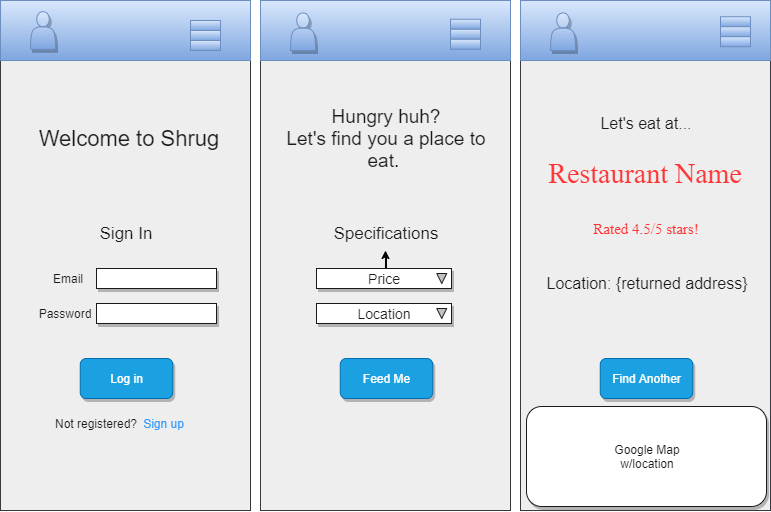

The diagram above was exported from draw.io. Its source (the exported page's mxGraphModel, read from the mxfile embedded in the PNG):
<mxGraphModel dx="854" dy="453" grid="1" gridSize="10" guides="1" tooltips="1" connect="1" arrows="1" fold="1" page="1" pageScale="1" pageWidth="850" pageHeight="1100" math="0" shadow="0" extFonts="Ranchers^https://fonts.googleapis.com/css?family=Ranchers">
  <root>
    <mxCell id="0" />
    <mxCell id="1" parent="0" />
    <mxCell id="2" value="" style="rounded=0;whiteSpace=wrap;html=1;fillColor=#eeeeee;strokeColor=#36393d;" parent="1" vertex="1">
      <mxGeometry x="30" y="10" width="250" height="510" as="geometry" />
    </mxCell>
    <mxCell id="4" value="" style="rounded=0;whiteSpace=wrap;html=1;fillColor=#eeeeee;strokeColor=#36393d;" parent="1" vertex="1">
      <mxGeometry x="550" y="10" width="250" height="510" as="geometry" />
    </mxCell>
    <mxCell id="5" value="" style="rounded=0;whiteSpace=wrap;html=1;fillColor=#eeeeee;strokeColor=#36393d;" parent="1" vertex="1">
      <mxGeometry x="290" y="10" width="250" height="510" as="geometry" />
    </mxCell>
    <mxCell id="6" value="" style="rounded=0;whiteSpace=wrap;html=1;gradientColor=#7ea6e0;fillColor=#dae8fc;strokeColor=#6c8ebf;" parent="1" vertex="1">
      <mxGeometry x="290" y="10" width="250" height="60" as="geometry" />
    </mxCell>
    <mxCell id="9" value="" style="rounded=0;whiteSpace=wrap;html=1;fillColor=#dae8fc;strokeColor=#6c8ebf;gradientColor=#7ea6e0;" parent="1" vertex="1">
      <mxGeometry x="30" y="10" width="250" height="60" as="geometry" />
    </mxCell>
    <mxCell id="11" value="&lt;font style=&quot;font-size: 19px&quot;&gt;&lt;span&gt;Hungry huh?&lt;/span&gt;&lt;br&gt;&lt;font style=&quot;font-size: 19px&quot;&gt;Let's find you a place to eat.&amp;nbsp;&lt;/font&gt;&lt;/font&gt;" style="text;html=1;strokeColor=none;fillColor=none;align=center;verticalAlign=middle;whiteSpace=wrap;rounded=0;fontColor=#1A1A1A;" parent="1" vertex="1">
      <mxGeometry x="311" y="108" width="210" height="80" as="geometry" />
    </mxCell>
    <mxCell id="72" value="" style="edgeStyle=orthogonalEdgeStyle;rounded=0;orthogonalLoop=1;jettySize=auto;html=1;" edge="1" parent="1" source="12">
      <mxGeometry relative="1" as="geometry">
        <mxPoint x="415" y="260" as="targetPoint" />
      </mxGeometry>
    </mxCell>
    <mxCell id="12" value="&lt;font style=&quot;font-size: 17px&quot;&gt;Specifications&lt;/font&gt;" style="text;html=1;strokeColor=none;fillColor=none;align=center;verticalAlign=middle;whiteSpace=wrap;rounded=0;fontColor=#1A1A1A;" parent="1" vertex="1">
      <mxGeometry x="341" y="223" width="150" height="40" as="geometry" />
    </mxCell>
    <mxCell id="19" value="Feed Me" style="rounded=1;whiteSpace=wrap;html=1;fillColor=#1ba1e2;strokeColor=#006EAF;fontColor=#ffffff;shadow=1;" parent="1" vertex="1">
      <mxGeometry x="369.75" y="368" width="92.5" height="40" as="geometry" />
    </mxCell>
    <mxCell id="20" value="" style="shape=actor;whiteSpace=wrap;html=1;shadow=1;gradientColor=#7ea6e0;fillColor=#dae8fc;strokeColor=#6c8ebf;" parent="1" vertex="1">
      <mxGeometry x="320" y="22.5" width="25" height="37.5" as="geometry" />
    </mxCell>
    <mxCell id="21" value="" style="shape=actor;whiteSpace=wrap;html=1;shadow=1;gradientColor=#7ea6e0;fillColor=#dae8fc;strokeColor=#6c8ebf;" parent="1" vertex="1">
      <mxGeometry x="580" y="472.5" width="25" height="37.5" as="geometry" />
    </mxCell>
    <mxCell id="22" value="" style="shape=actor;whiteSpace=wrap;html=1;shadow=1;gradientColor=#7ea6e0;fillColor=#dae8fc;strokeColor=#6c8ebf;" parent="1" vertex="1">
      <mxGeometry x="60" y="21.25" width="25" height="37.5" as="geometry" />
    </mxCell>
    <mxCell id="29" value="" style="rounded=0;whiteSpace=wrap;html=1;gradientColor=#7ea6e0;fillColor=#dae8fc;strokeColor=#6c8ebf;" parent="1" vertex="1">
      <mxGeometry x="220" y="30" width="30" height="10" as="geometry" />
    </mxCell>
    <mxCell id="30" value="" style="rounded=0;whiteSpace=wrap;html=1;gradientColor=#7ea6e0;fillColor=#dae8fc;strokeColor=#6c8ebf;" parent="1" vertex="1">
      <mxGeometry x="220" y="40" width="30" height="10" as="geometry" />
    </mxCell>
    <mxCell id="31" value="" style="rounded=0;whiteSpace=wrap;html=1;gradientColor=#7ea6e0;fillColor=#dae8fc;strokeColor=#6c8ebf;" parent="1" vertex="1">
      <mxGeometry x="220" y="50" width="30" height="10" as="geometry" />
    </mxCell>
    <mxCell id="33" value="" style="rounded=0;whiteSpace=wrap;html=1;gradientColor=#7ea6e0;fillColor=#dae8fc;strokeColor=#6c8ebf;" parent="1" vertex="1">
      <mxGeometry x="740" y="480" width="30" height="10" as="geometry" />
    </mxCell>
    <mxCell id="34" value="" style="rounded=0;whiteSpace=wrap;html=1;gradientColor=#7ea6e0;fillColor=#dae8fc;strokeColor=#6c8ebf;" parent="1" vertex="1">
      <mxGeometry x="740" y="490" width="30" height="10" as="geometry" />
    </mxCell>
    <mxCell id="35" value="" style="rounded=0;whiteSpace=wrap;html=1;gradientColor=#7ea6e0;fillColor=#dae8fc;strokeColor=#6c8ebf;" parent="1" vertex="1">
      <mxGeometry x="740" y="500" width="30" height="10" as="geometry" />
    </mxCell>
    <mxCell id="36" value="" style="rounded=0;whiteSpace=wrap;html=1;gradientColor=#7ea6e0;fillColor=#dae8fc;strokeColor=#6c8ebf;" parent="1" vertex="1">
      <mxGeometry x="480" y="28.75" width="30" height="10" as="geometry" />
    </mxCell>
    <mxCell id="37" value="" style="rounded=0;whiteSpace=wrap;html=1;gradientColor=#7ea6e0;fillColor=#dae8fc;strokeColor=#6c8ebf;" parent="1" vertex="1">
      <mxGeometry x="480" y="38.75" width="30" height="10" as="geometry" />
    </mxCell>
    <mxCell id="38" value="" style="rounded=0;whiteSpace=wrap;html=1;gradientColor=#7ea6e0;fillColor=#dae8fc;strokeColor=#6c8ebf;" parent="1" vertex="1">
      <mxGeometry x="480" y="48.75" width="30" height="10" as="geometry" />
    </mxCell>
    <mxCell id="40" value="&lt;font style=&quot;font-size: 16px&quot;&gt;Let's eat at...&lt;/font&gt;" style="text;html=1;strokeColor=none;fillColor=none;align=center;verticalAlign=middle;whiteSpace=wrap;rounded=0;fontColor=#1A1A1A;" parent="1" vertex="1">
      <mxGeometry x="571" y="93" width="210" height="80" as="geometry" />
    </mxCell>
    <mxCell id="48" value="&lt;pre&gt;&lt;font face=&quot;Ranchers&quot; style=&quot;font-size: 28px&quot; color=&quot;#ff3333&quot;&gt;Restaurant Name&lt;/font&gt;&lt;/pre&gt;" style="text;html=1;strokeColor=none;fillColor=none;align=center;verticalAlign=middle;whiteSpace=wrap;rounded=0;fontColor=#1A1A1A;fontSize=19;fontFamily=Ranchers;FType=w;" parent="1" vertex="1">
      <mxGeometry x="570" y="143" width="210" height="80" as="geometry" />
    </mxCell>
    <mxCell id="50" value="Find Another" style="rounded=1;whiteSpace=wrap;html=1;fillColor=#1ba1e2;strokeColor=#006EAF;fontColor=#ffffff;shadow=1;" parent="1" vertex="1">
      <mxGeometry x="629.75" y="368" width="92.5" height="40" as="geometry" />
    </mxCell>
    <mxCell id="57" value="" style="rounded=0;whiteSpace=wrap;html=1;shadow=1;strokeColor=#1A1A1A;fillColor=#FFFFFF;fontSize=19;fontColor=#3399FF;" parent="1" vertex="1">
      <mxGeometry x="126" y="278" width="120" height="20" as="geometry" />
    </mxCell>
    <mxCell id="59" value="" style="rounded=0;whiteSpace=wrap;html=1;shadow=1;strokeColor=#1A1A1A;fillColor=#FFFFFF;fontSize=19;fontColor=#3399FF;" parent="1" vertex="1">
      <mxGeometry x="126" y="313" width="120" height="20" as="geometry" />
    </mxCell>
    <mxCell id="61" value="&lt;font style=&quot;font-size: 12px&quot;&gt;Password&lt;/font&gt;" style="text;html=1;strokeColor=none;fillColor=none;align=center;verticalAlign=middle;whiteSpace=wrap;rounded=0;fontColor=#1A1A1A;" parent="1" vertex="1">
      <mxGeometry x="60" y="308" width="70" height="30" as="geometry" />
    </mxCell>
    <mxCell id="62" value="&lt;font style=&quot;font-size: 12px;&quot;&gt;Email&lt;/font&gt;" style="text;html=1;strokeColor=none;fillColor=none;align=center;verticalAlign=middle;whiteSpace=wrap;rounded=0;fontColor=#1A1A1A;fontSize=12;" parent="1" vertex="1">
      <mxGeometry x="63" y="273" width="70" height="30" as="geometry" />
    </mxCell>
    <mxCell id="63" value="&lt;font style=&quot;font-size: 12px&quot;&gt;Sign up&lt;/font&gt;" style="text;html=1;strokeColor=none;fillColor=none;align=center;verticalAlign=middle;whiteSpace=wrap;rounded=0;fontColor=#3399FF;" parent="1" vertex="1">
      <mxGeometry x="156" y="418" width="75" height="30" as="geometry" />
    </mxCell>
    <mxCell id="64" value="&lt;font style=&quot;font-size: 12px&quot;&gt;Not registered?&lt;/font&gt;" style="text;html=1;strokeColor=none;fillColor=none;align=center;verticalAlign=middle;whiteSpace=wrap;rounded=0;fontColor=#1A1A1A;" parent="1" vertex="1">
      <mxGeometry x="81" y="418" width="90" height="30" as="geometry" />
    </mxCell>
    <mxCell id="66" value="Log in" style="rounded=1;whiteSpace=wrap;html=1;fillColor=#1ba1e2;strokeColor=#006EAF;fontColor=#ffffff;shadow=1;" parent="1" vertex="1">
      <mxGeometry x="109.75" y="368" width="92.5" height="40" as="geometry" />
    </mxCell>
    <mxCell id="68" value="&lt;font style=&quot;font-size: 17px&quot;&gt;Sign In&lt;/font&gt;" style="text;html=1;strokeColor=none;fillColor=none;align=center;verticalAlign=middle;whiteSpace=wrap;rounded=0;fontColor=#1A1A1A;" parent="1" vertex="1">
      <mxGeometry x="81" y="223" width="150" height="40" as="geometry" />
    </mxCell>
    <mxCell id="70" value="&lt;span style=&quot;font-size: 22px;&quot;&gt;Welcome to Shrug&lt;/span&gt;" style="text;html=1;strokeColor=none;fillColor=none;align=center;verticalAlign=middle;whiteSpace=wrap;rounded=0;fontColor=#1A1A1A;fontSize=22;" parent="1" vertex="1">
      <mxGeometry x="54" y="108" width="210" height="80" as="geometry" />
    </mxCell>
    <mxCell id="71" value="" style="rounded=0;whiteSpace=wrap;html=1;fillColor=#FFFFFF;strokeColor=#1A1A1A;shadow=1;" vertex="1" parent="1">
      <mxGeometry x="346" y="278" width="135" height="20" as="geometry" />
    </mxCell>
    <mxCell id="73" value="&lt;font style=&quot;font-size: 14px&quot;&gt;Price&lt;/font&gt;" style="text;html=1;strokeColor=none;fillColor=none;align=center;verticalAlign=middle;whiteSpace=wrap;rounded=0;fontColor=#1A1A1A;" vertex="1" parent="1">
      <mxGeometry x="378.5" y="273" width="70" height="30" as="geometry" />
    </mxCell>
    <mxCell id="74" value="" style="rounded=0;whiteSpace=wrap;html=1;fillColor=#FFFFFF;strokeColor=#1A1A1A;shadow=1;" vertex="1" parent="1">
      <mxGeometry x="346" y="313" width="135" height="20" as="geometry" />
    </mxCell>
    <mxCell id="75" value="&lt;font style=&quot;font-size: 14px&quot;&gt;Location&lt;/font&gt;" style="text;html=1;strokeColor=none;fillColor=none;align=center;verticalAlign=middle;whiteSpace=wrap;rounded=0;fontColor=#1A1A1A;" vertex="1" parent="1">
      <mxGeometry x="378.5" y="308" width="70" height="30" as="geometry" />
    </mxCell>
    <mxCell id="76" value="" style="triangle;whiteSpace=wrap;html=1;strokeColor=#1A1A1A;fillColor=#C2C2C2;direction=south;" vertex="1" parent="1">
      <mxGeometry x="466.25" y="283" width="10" height="10" as="geometry" />
    </mxCell>
    <mxCell id="77" value="" style="triangle;whiteSpace=wrap;html=1;strokeColor=#1A1A1A;fillColor=#C2C2C2;direction=south;" vertex="1" parent="1">
      <mxGeometry x="466.25" y="318" width="10" height="10" as="geometry" />
    </mxCell>
    <mxCell id="80" value="&lt;pre&gt;&lt;font face=&quot;Ranchers&quot; style=&quot;font-size: 15px&quot; color=&quot;#ff3333&quot;&gt;Rated 4.5/5 stars!&lt;/font&gt;&lt;/pre&gt;" style="text;html=1;strokeColor=none;fillColor=none;align=center;verticalAlign=middle;whiteSpace=wrap;rounded=0;fontColor=#1A1A1A;fontSize=19;fontFamily=Ranchers;FType=w;" vertex="1" parent="1">
      <mxGeometry x="571" y="198" width="210" height="80" as="geometry" />
    </mxCell>
    <mxCell id="81" value="&lt;font style=&quot;font-size: 16px&quot;&gt;Location: {returned address}&lt;/font&gt;" style="text;html=1;strokeColor=none;fillColor=none;align=center;verticalAlign=middle;whiteSpace=wrap;rounded=0;fontColor=#1A1A1A;" vertex="1" parent="1">
      <mxGeometry x="571.62" y="278" width="210" height="30" as="geometry" />
    </mxCell>
    <mxCell id="84" value="" style="rounded=1;whiteSpace=wrap;html=1;shadow=1;strokeColor=#1A1A1A;fillColor=#FFFFFF;" vertex="1" parent="1">
      <mxGeometry x="556" y="416" width="240" height="100" as="geometry" />
    </mxCell>
    <mxCell id="85" value="Google Map w/location" style="text;html=1;strokeColor=none;fillColor=none;align=center;verticalAlign=middle;whiteSpace=wrap;rounded=0;shadow=1;fontColor=#1A1A1A;" vertex="1" parent="1">
      <mxGeometry x="621.62" y="456" width="110" height="20" as="geometry" />
    </mxCell>
    <mxCell id="87" value="" style="rounded=0;whiteSpace=wrap;html=1;gradientColor=#7ea6e0;fillColor=#dae8fc;strokeColor=#6c8ebf;" vertex="1" parent="1">
      <mxGeometry x="550" y="10" width="250" height="60" as="geometry" />
    </mxCell>
    <mxCell id="88" value="" style="shape=actor;whiteSpace=wrap;html=1;shadow=1;gradientColor=#7ea6e0;fillColor=#dae8fc;strokeColor=#6c8ebf;" vertex="1" parent="1">
      <mxGeometry x="580" y="22.5" width="25" height="37.5" as="geometry" />
    </mxCell>
    <mxCell id="89" value="" style="rounded=0;whiteSpace=wrap;html=1;gradientColor=#7ea6e0;fillColor=#dae8fc;strokeColor=#6c8ebf;" vertex="1" parent="1">
      <mxGeometry x="750" y="26.25" width="30" height="10" as="geometry" />
    </mxCell>
    <mxCell id="90" value="" style="rounded=0;whiteSpace=wrap;html=1;gradientColor=#7ea6e0;fillColor=#dae8fc;strokeColor=#6c8ebf;" vertex="1" parent="1">
      <mxGeometry x="750" y="36.25" width="30" height="10" as="geometry" />
    </mxCell>
    <mxCell id="91" value="" style="rounded=0;whiteSpace=wrap;html=1;gradientColor=#7ea6e0;fillColor=#dae8fc;strokeColor=#6c8ebf;" vertex="1" parent="1">
      <mxGeometry x="750" y="46.25" width="30" height="10" as="geometry" />
    </mxCell>
  </root>
</mxGraphModel>